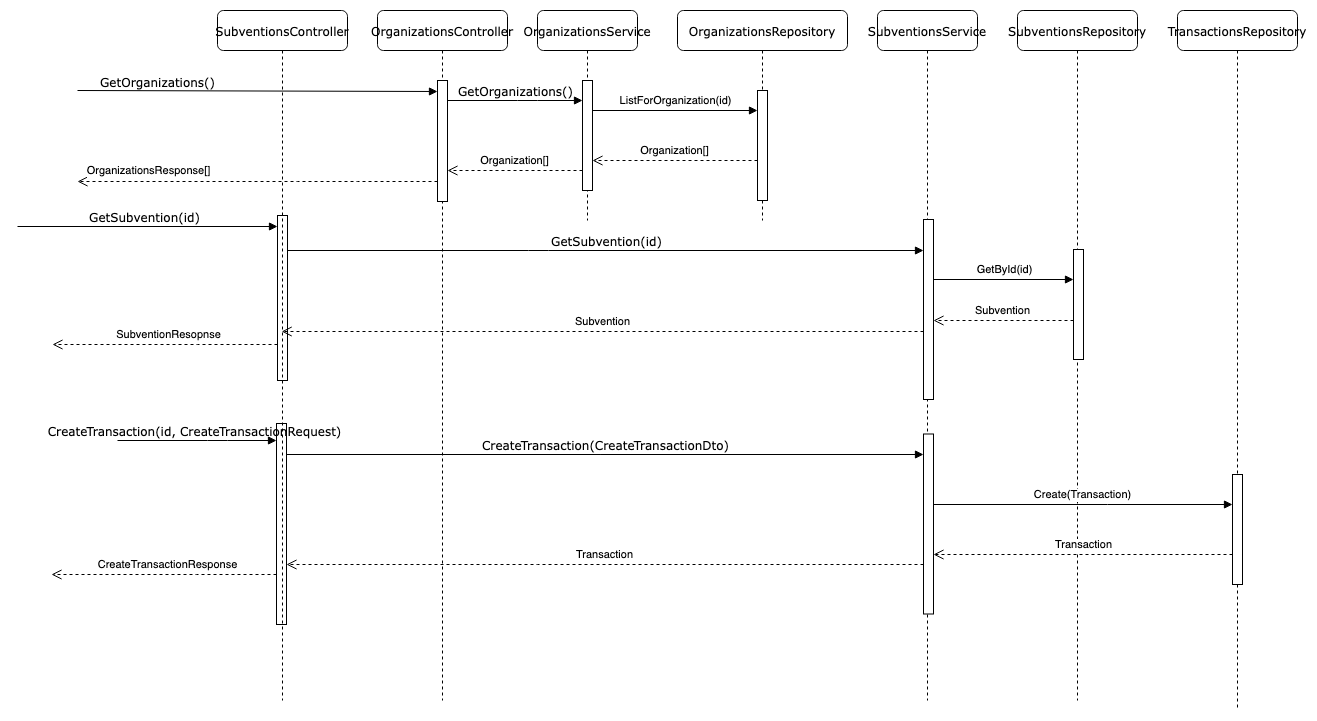

The diagram above was exported from draw.io. Its source (the exported page's mxGraphModel, read from the mxfile embedded in the PNG):
<mxGraphModel dx="2457" dy="912" grid="1" gridSize="10" guides="1" tooltips="1" connect="1" arrows="1" fold="1" page="1" pageScale="1" pageWidth="1100" pageHeight="850" background="none" math="0" shadow="0">
  <root>
    <mxCell id="0" />
    <mxCell id="1" parent="0" />
    <mxCell id="ADyDP7f4Ykb1Ss2NBZc3-1" value="&lt;div&gt;OrganizationsController&lt;/div&gt;" style="shape=umlLifeline;perimeter=lifelinePerimeter;whiteSpace=wrap;html=1;container=1;collapsible=0;recursiveResize=0;outlineConnect=0;rounded=1;shadow=0;comic=0;labelBackgroundColor=none;strokeWidth=1;fontFamily=Verdana;fontSize=12;align=center;" parent="1" vertex="1">
      <mxGeometry x="310" y="500" width="130" height="690" as="geometry" />
    </mxCell>
    <mxCell id="ADyDP7f4Ykb1Ss2NBZc3-2" value="" style="html=1;points=[];perimeter=orthogonalPerimeter;rounded=0;shadow=0;comic=0;labelBackgroundColor=none;strokeWidth=1;fontFamily=Verdana;fontSize=12;align=center;" parent="ADyDP7f4Ykb1Ss2NBZc3-1" vertex="1">
      <mxGeometry x="-101" y="413" width="10" height="201" as="geometry" />
    </mxCell>
    <mxCell id="ADyDP7f4Ykb1Ss2NBZc3-3" value="" style="html=1;points=[];perimeter=orthogonalPerimeter;rounded=0;shadow=0;comic=0;labelBackgroundColor=none;strokeWidth=1;fontFamily=Verdana;fontSize=12;align=center;" parent="ADyDP7f4Ykb1Ss2NBZc3-1" vertex="1">
      <mxGeometry x="60" y="70" width="10" height="121" as="geometry" />
    </mxCell>
    <mxCell id="ADyDP7f4Ykb1Ss2NBZc3-4" value="GetOrganizations()" style="html=1;verticalAlign=bottom;endArrow=block;labelBackgroundColor=none;fontFamily=Verdana;fontSize=12;edgeStyle=elbowEdgeStyle;elbow=vertical;" parent="ADyDP7f4Ykb1Ss2NBZc3-1" target="ADyDP7f4Ykb1Ss2NBZc3-3" edge="1">
      <mxGeometry x="-0.5512" relative="1" as="geometry">
        <mxPoint x="-300" y="80" as="sourcePoint" />
        <Array as="points">
          <mxPoint x="-80" y="81" />
          <mxPoint x="-140" y="241" />
          <mxPoint x="-20" y="401" />
          <mxPoint x="-20" y="231" />
          <mxPoint x="-20" y="241" />
        </Array>
        <mxPoint as="offset" />
      </mxGeometry>
    </mxCell>
    <mxCell id="ADyDP7f4Ykb1Ss2NBZc3-5" value="OrganizationsResponse[]" style="html=1;verticalAlign=bottom;endArrow=open;dashed=1;endSize=8;rounded=0;" parent="ADyDP7f4Ykb1Ss2NBZc3-1" edge="1">
      <mxGeometry x="0.6111" y="-1" relative="1" as="geometry">
        <mxPoint x="60" y="171" as="sourcePoint" />
        <mxPoint x="-300" y="171" as="targetPoint" />
        <Array as="points">
          <mxPoint x="-20" y="171" />
          <mxPoint x="-80" y="171" />
        </Array>
        <mxPoint as="offset" />
      </mxGeometry>
    </mxCell>
    <mxCell id="ADyDP7f4Ykb1Ss2NBZc3-6" value="SubventionsService" style="shape=umlLifeline;perimeter=lifelinePerimeter;whiteSpace=wrap;html=1;container=1;collapsible=0;recursiveResize=0;outlineConnect=0;rounded=1;shadow=0;comic=0;labelBackgroundColor=none;strokeWidth=1;fontFamily=Verdana;fontSize=12;align=center;" parent="1" vertex="1">
      <mxGeometry x="810" y="500" width="100" height="690" as="geometry" />
    </mxCell>
    <mxCell id="ADyDP7f4Ykb1Ss2NBZc3-39" value="" style="html=1;points=[];perimeter=orthogonalPerimeter;rounded=0;shadow=0;comic=0;labelBackgroundColor=none;strokeWidth=1;fontFamily=Verdana;fontSize=12;align=center;" parent="ADyDP7f4Ykb1Ss2NBZc3-6" vertex="1">
      <mxGeometry x="46" y="423.5" width="10" height="180" as="geometry" />
    </mxCell>
    <mxCell id="ADyDP7f4Ykb1Ss2NBZc3-8" value="SubventionsRepository" style="shape=umlLifeline;perimeter=lifelinePerimeter;whiteSpace=wrap;html=1;container=1;collapsible=0;recursiveResize=0;outlineConnect=0;rounded=1;shadow=0;comic=0;labelBackgroundColor=none;strokeWidth=1;fontFamily=Verdana;fontSize=12;align=center;" parent="1" vertex="1">
      <mxGeometry x="950" y="500" width="120" height="690" as="geometry" />
    </mxCell>
    <mxCell id="ADyDP7f4Ykb1Ss2NBZc3-10" value="CreateTransaction(id, CreateTransactionRequest)" style="html=1;verticalAlign=bottom;endArrow=block;labelBackgroundColor=none;fontFamily=Verdana;fontSize=12;edgeStyle=elbowEdgeStyle;elbow=vertical;" parent="1" target="ADyDP7f4Ykb1Ss2NBZc3-2" edge="1">
      <mxGeometry x="-0.0231" relative="1" as="geometry">
        <mxPoint x="50" y="930" as="sourcePoint" />
        <Array as="points">
          <mxPoint x="150" y="930" />
          <mxPoint x="230" y="924" />
          <mxPoint x="170" y="1084" />
          <mxPoint x="290" y="1244" />
          <mxPoint x="290" y="1074" />
          <mxPoint x="290" y="1084" />
        </Array>
        <mxPoint as="offset" />
      </mxGeometry>
    </mxCell>
    <mxCell id="ADyDP7f4Ykb1Ss2NBZc3-11" value="CreateTransaction(CreateTransactionDto)" style="html=1;verticalAlign=bottom;endArrow=block;labelBackgroundColor=none;fontFamily=Verdana;fontSize=12;edgeStyle=elbowEdgeStyle;elbow=vertical;" parent="1" source="ADyDP7f4Ykb1Ss2NBZc3-2" edge="1">
      <mxGeometry relative="1" as="geometry">
        <mxPoint x="360" y="934" as="sourcePoint" />
        <Array as="points">
          <mxPoint x="460" y="944" />
        </Array>
        <mxPoint x="856" y="943.9999999999998" as="targetPoint" />
      </mxGeometry>
    </mxCell>
    <mxCell id="ADyDP7f4Ykb1Ss2NBZc3-14" value="Transaction" style="html=1;verticalAlign=bottom;endArrow=open;dashed=1;endSize=8;rounded=0;" parent="1" target="ADyDP7f4Ykb1Ss2NBZc3-2" edge="1">
      <mxGeometry relative="1" as="geometry">
        <mxPoint x="856" y="1054" as="sourcePoint" />
        <mxPoint x="300" y="1084" as="targetPoint" />
        <Array as="points">
          <mxPoint x="470" y="1054" />
        </Array>
      </mxGeometry>
    </mxCell>
    <mxCell id="ADyDP7f4Ykb1Ss2NBZc3-15" value="CreateTransactionResponse" style="html=1;verticalAlign=bottom;endArrow=open;dashed=1;endSize=8;rounded=0;" parent="1" source="ADyDP7f4Ykb1Ss2NBZc3-2" edge="1">
      <mxGeometry x="-0.0246" relative="1" as="geometry">
        <mxPoint x="219" y="1084" as="sourcePoint" />
        <mxPoint x="-16" y="1064" as="targetPoint" />
        <Array as="points">
          <mxPoint x="129" y="1064" />
        </Array>
        <mxPoint as="offset" />
      </mxGeometry>
    </mxCell>
    <mxCell id="ADyDP7f4Ykb1Ss2NBZc3-16" value="&lt;div&gt;OrganizationsRepository&lt;/div&gt;" style="shape=umlLifeline;perimeter=lifelinePerimeter;whiteSpace=wrap;html=1;container=1;collapsible=0;recursiveResize=0;outlineConnect=0;rounded=1;shadow=0;comic=0;labelBackgroundColor=none;strokeWidth=1;fontFamily=Verdana;fontSize=12;align=center;" parent="1" vertex="1">
      <mxGeometry x="610" y="500" width="170" height="210" as="geometry" />
    </mxCell>
    <mxCell id="ADyDP7f4Ykb1Ss2NBZc3-17" value="" style="html=1;points=[];perimeter=orthogonalPerimeter;" parent="ADyDP7f4Ykb1Ss2NBZc3-16" vertex="1">
      <mxGeometry x="80" y="80" width="10" height="110" as="geometry" />
    </mxCell>
    <mxCell id="ADyDP7f4Ykb1Ss2NBZc3-18" value="OrganizationsService" style="shape=umlLifeline;perimeter=lifelinePerimeter;whiteSpace=wrap;html=1;container=1;collapsible=0;recursiveResize=0;outlineConnect=0;rounded=1;shadow=0;comic=0;labelBackgroundColor=none;strokeWidth=1;fontFamily=Verdana;fontSize=12;align=center;" parent="1" vertex="1">
      <mxGeometry x="470" y="500" width="100" height="210" as="geometry" />
    </mxCell>
    <mxCell id="ADyDP7f4Ykb1Ss2NBZc3-19" value="" style="html=1;points=[];perimeter=orthogonalPerimeter;rounded=0;shadow=0;comic=0;labelBackgroundColor=none;strokeWidth=1;fontFamily=Verdana;fontSize=12;align=center;" parent="ADyDP7f4Ykb1Ss2NBZc3-18" vertex="1">
      <mxGeometry x="45" y="70" width="10" height="110" as="geometry" />
    </mxCell>
    <mxCell id="ADyDP7f4Ykb1Ss2NBZc3-20" value="ListForOrganization(id)" style="html=1;verticalAlign=bottom;endArrow=block;rounded=0;" parent="ADyDP7f4Ykb1Ss2NBZc3-18" target="ADyDP7f4Ykb1Ss2NBZc3-17" edge="1">
      <mxGeometry relative="1" as="geometry">
        <mxPoint x="55" y="100" as="sourcePoint" />
        <Array as="points" />
        <mxPoint x="225" y="100" as="targetPoint" />
      </mxGeometry>
    </mxCell>
    <mxCell id="ADyDP7f4Ykb1Ss2NBZc3-21" value="Organization[]" style="html=1;verticalAlign=bottom;endArrow=open;dashed=1;endSize=8;rounded=0;" parent="ADyDP7f4Ykb1Ss2NBZc3-18" source="ADyDP7f4Ykb1Ss2NBZc3-17" edge="1">
      <mxGeometry relative="1" as="geometry">
        <mxPoint x="55" y="150" as="targetPoint" />
        <Array as="points">
          <mxPoint x="210" y="150" />
        </Array>
        <mxPoint x="225" y="150" as="sourcePoint" />
      </mxGeometry>
    </mxCell>
    <mxCell id="ADyDP7f4Ykb1Ss2NBZc3-22" value="GetOrganizations()" style="html=1;verticalAlign=bottom;endArrow=block;labelBackgroundColor=none;fontFamily=Verdana;fontSize=12;edgeStyle=elbowEdgeStyle;elbow=vertical;" parent="1" source="ADyDP7f4Ykb1Ss2NBZc3-3" target="ADyDP7f4Ykb1Ss2NBZc3-19" edge="1">
      <mxGeometry relative="1" as="geometry">
        <mxPoint x="390" y="786" as="sourcePoint" />
        <Array as="points">
          <mxPoint x="460" y="590" />
        </Array>
        <mxPoint x="865" y="786" as="targetPoint" />
      </mxGeometry>
    </mxCell>
    <mxCell id="ADyDP7f4Ykb1Ss2NBZc3-23" value="Organization[]" style="html=1;verticalAlign=bottom;endArrow=open;dashed=1;endSize=8;rounded=0;" parent="1" source="ADyDP7f4Ykb1Ss2NBZc3-19" target="ADyDP7f4Ykb1Ss2NBZc3-3" edge="1">
      <mxGeometry relative="1" as="geometry">
        <mxPoint x="535" y="660" as="targetPoint" />
        <Array as="points">
          <mxPoint x="470" y="660" />
        </Array>
        <mxPoint x="700" y="660" as="sourcePoint" />
      </mxGeometry>
    </mxCell>
    <mxCell id="ADyDP7f4Ykb1Ss2NBZc3-24" value="" style="html=1;points=[];perimeter=orthogonalPerimeter;rounded=0;shadow=0;comic=0;labelBackgroundColor=none;strokeWidth=1;fontFamily=Verdana;fontSize=12;align=center;" parent="1" vertex="1">
      <mxGeometry x="856" y="709" width="10" height="180" as="geometry" />
    </mxCell>
    <mxCell id="ADyDP7f4Ykb1Ss2NBZc3-25" value="" style="html=1;points=[];perimeter=orthogonalPerimeter;" parent="1" vertex="1">
      <mxGeometry x="1006" y="739" width="10" height="110" as="geometry" />
    </mxCell>
    <mxCell id="ADyDP7f4Ykb1Ss2NBZc3-26" value="GetById(id)" style="html=1;verticalAlign=bottom;endArrow=block;rounded=0;" parent="1" source="ADyDP7f4Ykb1Ss2NBZc3-24" target="ADyDP7f4Ykb1Ss2NBZc3-25" edge="1">
      <mxGeometry relative="1" as="geometry">
        <mxPoint x="711" y="719" as="sourcePoint" />
        <Array as="points">
          <mxPoint x="1001" y="769" />
        </Array>
      </mxGeometry>
    </mxCell>
    <mxCell id="ADyDP7f4Ykb1Ss2NBZc3-27" value="Subvention" style="html=1;verticalAlign=bottom;endArrow=open;dashed=1;endSize=8;rounded=0;" parent="1" edge="1">
      <mxGeometry relative="1" as="geometry">
        <mxPoint x="866" y="810" as="targetPoint" />
        <Array as="points">
          <mxPoint x="1000" y="810" />
        </Array>
        <mxPoint x="1006" y="810" as="sourcePoint" />
      </mxGeometry>
    </mxCell>
    <mxCell id="ADyDP7f4Ykb1Ss2NBZc3-28" value="" style="html=1;points=[];perimeter=orthogonalPerimeter;rounded=0;shadow=0;comic=0;labelBackgroundColor=none;strokeWidth=1;fontFamily=Verdana;fontSize=12;align=center;" parent="1" vertex="1">
      <mxGeometry x="210" y="705" width="10" height="165" as="geometry" />
    </mxCell>
    <mxCell id="ADyDP7f4Ykb1Ss2NBZc3-29" value="GetSubvention(id)" style="html=1;verticalAlign=bottom;endArrow=block;labelBackgroundColor=none;fontFamily=Verdana;fontSize=12;edgeStyle=elbowEdgeStyle;elbow=vertical;" parent="1" target="ADyDP7f4Ykb1Ss2NBZc3-28" edge="1">
      <mxGeometry x="-0.0231" relative="1" as="geometry">
        <mxPoint x="-50" y="715.9999999999998" as="sourcePoint" />
        <Array as="points">
          <mxPoint x="70" y="716" />
          <mxPoint x="10" y="876" />
          <mxPoint x="130" y="1036" />
          <mxPoint x="130" y="866" />
          <mxPoint x="130" y="876" />
        </Array>
        <mxPoint as="offset" />
      </mxGeometry>
    </mxCell>
    <mxCell id="ADyDP7f4Ykb1Ss2NBZc3-30" value="&lt;div&gt;SubventionResopnse&lt;/div&gt;" style="html=1;verticalAlign=bottom;endArrow=open;dashed=1;endSize=8;rounded=0;" parent="1" edge="1">
      <mxGeometry x="-0.0246" relative="1" as="geometry">
        <mxPoint x="210.00000000000023" y="834" as="sourcePoint" />
        <mxPoint x="-15" y="833.9999999999998" as="targetPoint" />
        <Array as="points">
          <mxPoint x="130" y="834" />
        </Array>
        <mxPoint as="offset" />
      </mxGeometry>
    </mxCell>
    <mxCell id="ADyDP7f4Ykb1Ss2NBZc3-31" value="GetSubvention(id)" style="html=1;verticalAlign=bottom;endArrow=block;labelBackgroundColor=none;fontFamily=Verdana;fontSize=12;edgeStyle=elbowEdgeStyle;elbow=vertical;" parent="1" source="ADyDP7f4Ykb1Ss2NBZc3-28" target="ADyDP7f4Ykb1Ss2NBZc3-24" edge="1">
      <mxGeometry relative="1" as="geometry">
        <mxPoint x="391" y="739.9999999999998" as="sourcePoint" />
        <Array as="points">
          <mxPoint x="471" y="740" />
        </Array>
        <mxPoint x="866" y="739.9999999999998" as="targetPoint" />
      </mxGeometry>
    </mxCell>
    <mxCell id="ADyDP7f4Ykb1Ss2NBZc3-32" value="Subvention" style="html=1;verticalAlign=bottom;endArrow=open;dashed=1;endSize=8;rounded=0;" parent="1" edge="1" target="pr_1TdIpUpU_bK8-nMuY-1">
      <mxGeometry relative="1" as="geometry">
        <mxPoint x="856" y="821" as="sourcePoint" />
        <mxPoint x="380.9999999999998" y="821" as="targetPoint" />
        <Array as="points">
          <mxPoint x="471" y="821" />
        </Array>
      </mxGeometry>
    </mxCell>
    <mxCell id="ADyDP7f4Ykb1Ss2NBZc3-35" value="TransactionsRepository" style="shape=umlLifeline;perimeter=lifelinePerimeter;whiteSpace=wrap;html=1;container=1;collapsible=0;recursiveResize=0;outlineConnect=0;rounded=1;shadow=0;comic=0;labelBackgroundColor=none;strokeWidth=1;fontFamily=Verdana;fontSize=12;align=center;" parent="1" vertex="1">
      <mxGeometry x="1110" y="500" width="120" height="700" as="geometry" />
    </mxCell>
    <mxCell id="ADyDP7f4Ykb1Ss2NBZc3-36" value="" style="html=1;points=[];perimeter=orthogonalPerimeter;" parent="ADyDP7f4Ykb1Ss2NBZc3-35" vertex="1">
      <mxGeometry x="55" y="464" width="10" height="110" as="geometry" />
    </mxCell>
    <mxCell id="ADyDP7f4Ykb1Ss2NBZc3-37" value="Create(Transaction)" style="html=1;verticalAlign=bottom;endArrow=block;rounded=0;" parent="1" target="ADyDP7f4Ykb1Ss2NBZc3-36" edge="1">
      <mxGeometry relative="1" as="geometry">
        <mxPoint x="866" y="994" as="sourcePoint" />
        <Array as="points">
          <mxPoint x="1040" y="994" />
        </Array>
      </mxGeometry>
    </mxCell>
    <mxCell id="ADyDP7f4Ykb1Ss2NBZc3-38" value="Transaction" style="html=1;verticalAlign=bottom;endArrow=open;dashed=1;endSize=8;rounded=0;" parent="1" source="ADyDP7f4Ykb1Ss2NBZc3-36" edge="1">
      <mxGeometry relative="1" as="geometry">
        <mxPoint x="866" y="1044" as="targetPoint" />
        <Array as="points">
          <mxPoint x="1070" y="1044" />
        </Array>
        <mxPoint as="offset" />
      </mxGeometry>
    </mxCell>
    <mxCell id="pr_1TdIpUpU_bK8-nMuY-1" value="SubventionsController" style="shape=umlLifeline;perimeter=lifelinePerimeter;whiteSpace=wrap;html=1;container=1;collapsible=0;recursiveResize=0;outlineConnect=0;rounded=1;shadow=0;comic=0;labelBackgroundColor=none;strokeWidth=1;fontFamily=Verdana;fontSize=12;align=center;" vertex="1" parent="1">
      <mxGeometry x="150" y="500" width="130" height="690" as="geometry" />
    </mxCell>
  </root>
</mxGraphModel>